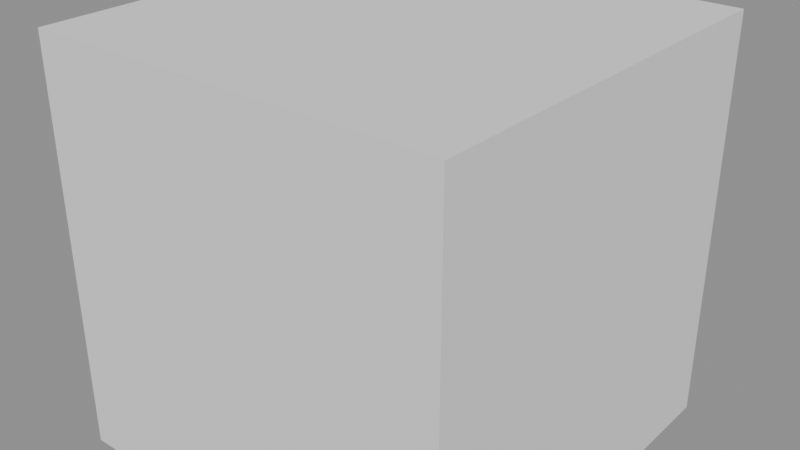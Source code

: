 # Source: mr_external.blend  (saved by Blender 5.2.45; exported with 4.5.12 LTS)
import bpy
from mathutils import Matrix  # noqa: F401  (used for matrix-valued properties, if any)

bpy.ops.wm.read_factory_settings(use_empty=True)
scene = bpy.context.scene
scene.name = 'Scene'

# ---- meshes
me_cube = bpy.data.meshes.new('Cube')
me_cube.from_pydata([(-1.0, -1.0, -1.0), (-1.0, -1.0, 1.0), (-1.0, 1.0, -1.0), (-1.0, 1.0, 1.0), (1.0, -1.0, -1.0), (1.0, -1.0, 1.0), (1.0, 1.0, -1.0), (1.0, 1.0, 1.0)], [], [(0, 1, 3, 2), (2, 3, 7, 6), (6, 7, 5, 4), (4, 5, 1, 0), (2, 6, 4, 0), (7, 3, 1, 5)])
_uv = me_cube.uv_layers.new(name='UVMap')
_uv.uv.foreach_set('vector', [0.375, 0.0, 0.625, 0.0, 0.625, 0.25, 0.375, 0.25, 0.375, 0.25, 0.625, 0.25, 0.625, 0.5, 0.375, 0.5, 0.375, 0.5, 0.625, 0.5, 0.625, 0.75, 0.375, 0.75, 0.375, 0.75, 0.625, 0.75, 0.625, 1.0, 0.375, 1.0, 0.125, 0.5, 0.375, 0.5, 0.375, 0.75, 0.125, 0.75, 0.625, 0.5, 0.875, 0.5, 0.875, 0.75, 0.625, 0.75])
me_cube.update()
me_ref = bpy.data.meshes.new('ref')
me_ref.from_pydata([(-0.5, -0.5, -0.5), (-0.5, -0.5, 0.6), (-0.5, 0.5, -0.3), (-0.5, 0.5, 0.5), (0.5, -0.5, -0.4), (0.5, -0.5, 0.7), (0.5, 0.5, -0.5), (0.5, 0.5, 0.6), (-0.5729, 0.2966, -0.3729), (-0.6096, -1.187e-09, -0.6096), (-0.5729, -0.2966, -0.4729), (-0.5729, -0.5729, -0.09665), (-0.6096, -0.6096, -3.593e-10), (-0.5729, -0.5729, 0.3966), (-0.5729, -0.2966, 0.7729), (-0.6096, -8.638e-09, 0.6096), (-0.5729, 0.2966, 0.6729), (-0.5729, 0.5729, 0.4966), (-0.6096, 0.6096, -1.187e-09), (-0.5729, 0.5729, -0.1966), (0.2966, 0.5729, -0.3729), (1.371e-08, 0.6096, -0.6096), (-0.2966, 0.5729, -0.4729), (-0.2966, 0.5729, 0.7729), (-1.154e-08, 0.6096, 0.6096), (0.2966, 0.5729, 0.6729), (0.5729, 0.5729, 0.4966), (0.6096, 0.6096, -1.187e-09), (0.5729, 0.5729, -0.1966), (0.5729, -0.2966, -0.3729), (0.6096, -1.082e-08, -0.6096), (0.5729, 0.2966, -0.4729), (0.5729, 0.2966, 0.7729), (0.6096, 7.81e-09, 0.6096), (0.5729, -0.2966, 0.6729), (0.5729, -0.5729, 0.4966), (0.6096, -0.6096, -1.187e-09), (0.5729, -0.5729, -0.1966), (-0.2966, -0.5729, -0.3729), (-1.371e-08, -0.6096, -0.6096), (0.2966, -0.5729, -0.4729), (0.2966, -0.5729, 0.7729), (8.638e-09, -0.6096, 0.6096), (-0.2966, -0.5729, 0.6729), (-0.729, -0.3162, -0.1162), (-0.7818, -0.3331, -7.449e-09), (-0.729, -0.3162, 0.4162), (-0.7818, 9.315e-09, -0.1331), (-0.8395, -1.257e-08, 6.263e-09), (-0.7818, -7.032e-09, 0.4331), (-0.729, 0.3162, -0.1162), (-0.7818, 0.3331, 9.731e-09), (-0.729, 0.3162, 0.4162), (-0.3162, 0.729, -0.1162), (-0.3331, 0.7818, -1.024e-08), (-0.3162, 0.729, 0.4162), (2.422e-08, 0.7818, -0.1331), (8.954e-09, 0.8395, 5.436e-09), (-4.135e-09, 0.7818, 0.4331), (0.3162, 0.729, -0.1162), (0.3331, 0.7818, 6.937e-09), (0.3162, 0.729, 0.4162), (0.729, 0.3162, -0.1162), (0.7818, 0.3331, -1.024e-08), (0.729, 0.3162, 0.4162), (0.7818, -2.328e-08, -0.1331), (0.8395, -8.954e-09, 5.436e-09), (0.7818, 4.135e-09, 0.4331), (0.729, -0.3162, -0.1162), (0.7818, -0.3331, 1.066e-08), (0.729, -0.3162, 0.4162), (0.3162, -0.729, -0.1162), (0.3331, -0.7818, -1.024e-08), (0.3162, -0.729, 0.4162), (-2.422e-08, -0.7818, -0.1331), (-8.954e-09, -0.8395, 5.436e-09), (4.135e-09, -0.7818, 0.4331), (-0.3162, -0.729, -0.1162), (-0.3331, -0.7818, 6.937e-09), (-0.3162, -0.729, 0.4162), (-0.3162, 0.3162, -0.529), (-8.38e-09, 0.3331, -0.7818), (0.3162, 0.3162, -0.629), (-0.3331, -1.583e-08, -0.5818), (-1.523e-10, -1.503e-09, -0.8395), (0.3331, 4.096e-10, -0.6818), (-0.3162, -0.3162, -0.529), (1.159e-08, -0.3331, -0.7818), (0.3162, -0.3162, -0.629), (0.3162, 0.3162, 0.929), (8.38e-09, 0.3331, 0.7818), (-0.3162, 0.3162, 0.829), (0.3331, -1.956e-08, 0.9818), (-6.755e-10, -9.782e-09, 0.8395), (-0.3331, -4.182e-10, 0.8818), (0.3162, -0.3162, 0.929), (-1.449e-08, -0.3331, 0.7818), (-0.3162, -0.3162, 0.829)], [], [(44, 45, 48, 47), (45, 46, 49, 48), (47, 48, 51, 50), (48, 49, 52, 51), (0, 11, 44, 10), (11, 12, 45, 44), (12, 13, 46, 45), (13, 1, 14, 46), (46, 14, 15, 49), (49, 15, 16, 52), (52, 16, 3, 17), (51, 52, 17, 18), (50, 51, 18, 19), (8, 50, 19, 2), (9, 47, 50, 8), (10, 44, 47, 9), (53, 54, 57, 56), (54, 55, 58, 57), (56, 57, 60, 59), (57, 58, 61, 60), (2, 19, 53, 22), (19, 18, 54, 53), (18, 17, 55, 54), (17, 3, 23, 55), (55, 23, 24, 58), (58, 24, 25, 61), (61, 25, 7, 26), (60, 61, 26, 27), (59, 60, 27, 28), (20, 59, 28, 6), (21, 56, 59, 20), (22, 53, 56, 21), (62, 63, 66, 65), (63, 64, 67, 66), (65, 66, 69, 68), (66, 67, 70, 69), (6, 28, 62, 31), (28, 27, 63, 62), (27, 26, 64, 63), (26, 7, 32, 64), (64, 32, 33, 67), (67, 33, 34, 70), (70, 34, 5, 35), (69, 70, 35, 36), (68, 69, 36, 37), (29, 68, 37, 4), (30, 65, 68, 29), (31, 62, 65, 30), (71, 72, 75, 74), (72, 73, 76, 75), (74, 75, 78, 77), (75, 76, 79, 78), (4, 37, 71, 40), (37, 36, 72, 71), (36, 35, 73, 72), (35, 5, 41, 73), (73, 41, 42, 76), (76, 42, 43, 79), (79, 43, 1, 13), (78, 79, 13, 12), (77, 78, 12, 11), (38, 77, 11, 0), (39, 74, 77, 38), (40, 71, 74, 39), (80, 81, 84, 83), (81, 82, 85, 84), (83, 84, 87, 86), (84, 85, 88, 87), (2, 22, 80, 8), (22, 21, 81, 80), (21, 20, 82, 81), (20, 6, 31, 82), (82, 31, 30, 85), (85, 30, 29, 88), (88, 29, 4, 40), (87, 88, 40, 39), (86, 87, 39, 38), (10, 86, 38, 0), (9, 83, 86, 10), (8, 80, 83, 9), (89, 90, 93, 92), (90, 91, 94, 93), (92, 93, 96, 95), (93, 94, 97, 96), (7, 25, 89, 32), (25, 24, 90, 89), (24, 23, 91, 90), (23, 3, 16, 91), (91, 16, 15, 94), (94, 15, 14, 97), (97, 14, 1, 43), (96, 97, 43, 42), (95, 96, 42, 41), (34, 95, 41, 5), (33, 92, 95, 34), (32, 89, 92, 33)])
me_ref.update()

# ---- objects
ob_cube = bpy.data.objects.new('Cube', me_cube)
ob_ref = bpy.data.objects.new('ref', me_ref)

# ---- transforms, parenting, visibility, modifiers, constraints
ob_cube.location = (0.0, 0.0, 0.0)
_m = ob_cube.modifiers.new('Multires', 'MULTIRES')
_m.levels = 2
_m.sculpt_levels = 2
_m.render_levels = 1
_m.filepath = '//ext_probe.btx'
ob_ref.location = (0.0, 0.0, 0.0)

# ---- collection membership
scene.collection.objects.link(ob_cube)
scene.collection.objects.link(ob_ref)

# ---- scene / render settings (as saved in the file)
scene.frame_start = 1; scene.frame_end = 250; scene.frame_set(1)
scene.render.engine = 'BLENDER_EEVEE_NEXT'
scene.render.bake_bias = 0.0
scene.render.bake_samples = 0
scene.render.compositor_device = 'GPU'
scene.eevee.use_volume_custom_range = False
scene.eevee.fast_gi_thickness_near = 0.1
scene.eevee.fast_gi_thickness_far = 0.0
scene.eevee.ray_tracing_options.screen_trace_thickness = 0.1
bpy.context.view_layer.update()

# ---- added for rendering (the .blend has no active camera and no usable light): camera, sun + grey world if the file has none
cam_auto = bpy.data.cameras.new('AutoCamera')
cam_auto.lens = 50.0
cam_auto.sensor_width = 36.0
cam_auto.clip_end = 1000.0
ob_auto_camera = bpy.data.objects.new('AutoCamera', cam_auto)
scene.collection.objects.link(ob_auto_camera)
ob_auto_camera.location = (2.76879, -3.32255, 2.2862)
ob_auto_camera.rotation_euler = (1.09748, -7.21219e-08, 0.694738)
scene.camera = ob_auto_camera
light_auto_sun = bpy.data.lights.new('AutoSun', 'SUN')
light_auto_sun.energy = 3.0
light_auto_sun.angle = 0.0523599
ob_auto_sun = bpy.data.objects.new('AutoSun', light_auto_sun)
scene.collection.objects.link(ob_auto_sun)
ob_auto_sun.rotation_euler = (0.872665, 0.174533, 0.523599)
if scene.world is None:
    world_auto = bpy.data.worlds.new('AutoWorld')
    world_auto.color = (0.3, 0.3, 0.3)
    scene.world = world_auto
bpy.context.view_layer.update()
